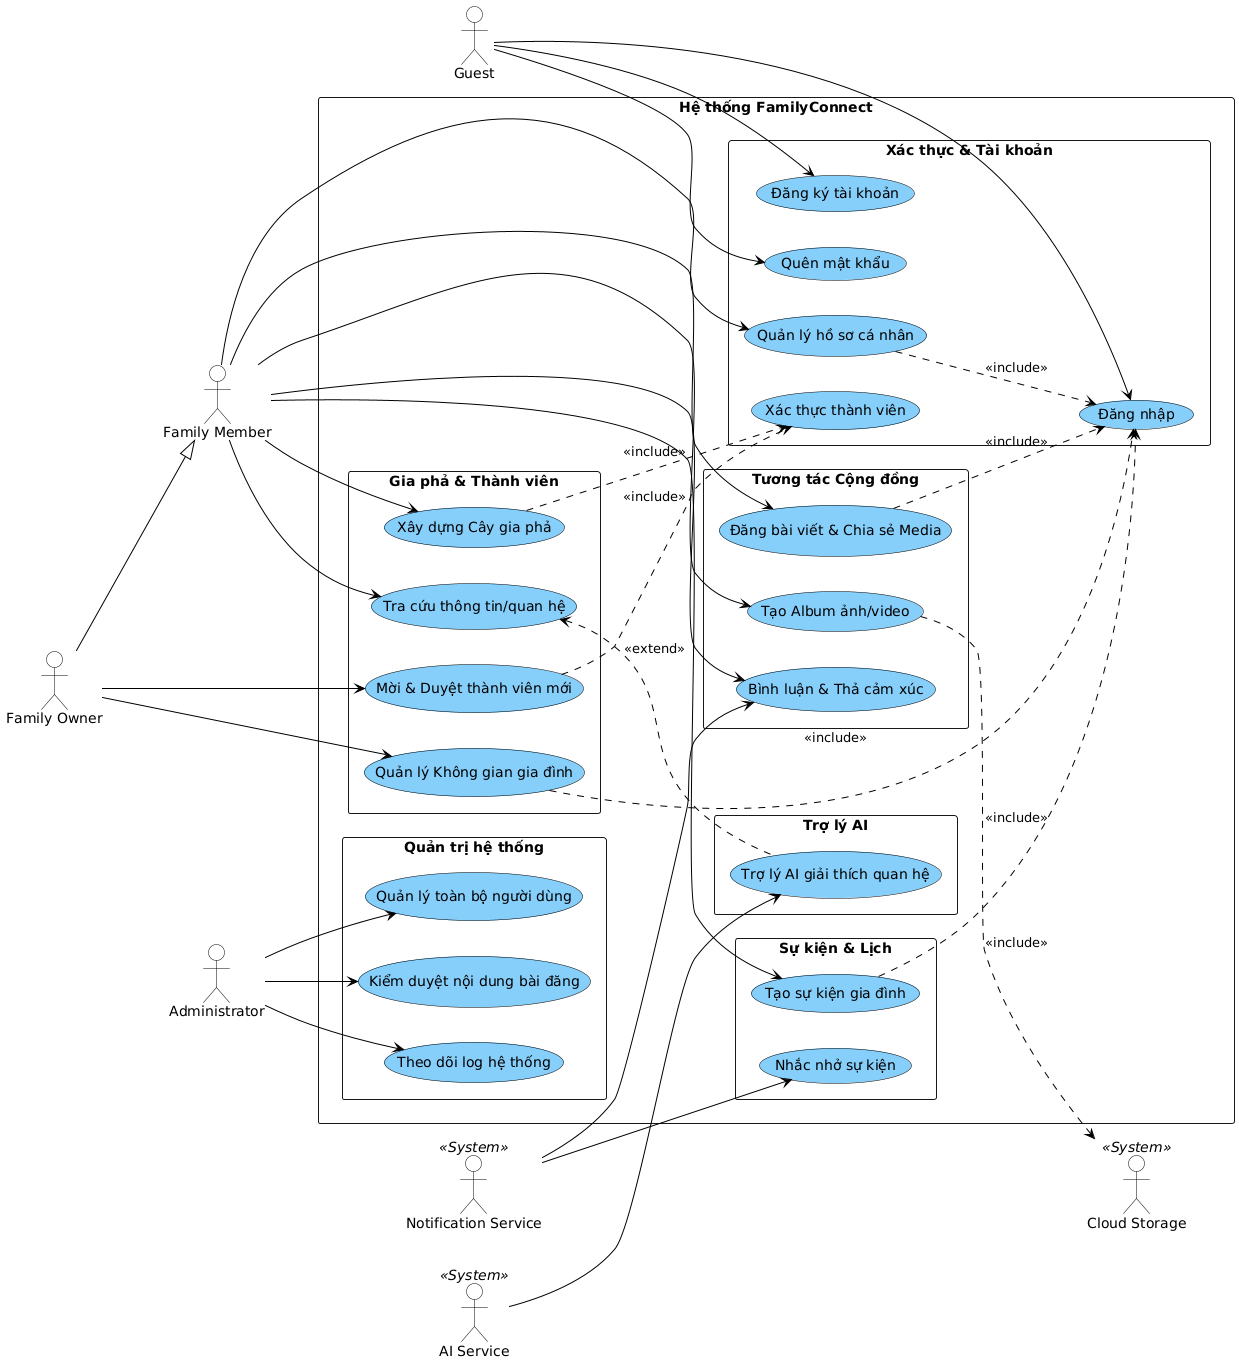

The diagram above was rendered by PlantUML. Its source (embedded in the PNG):
@startuml
left to right direction
skinparam packageStyle rectangle

skinparam actor {
    BackgroundColor White
    BorderColor Black
    ArrowColor Black
}
skinparam usecase {
    BackgroundColor LightSkyBlue
    BorderColor Black
    ArrowColor Black
}

' --- ACTORS ---
actor "Guest" as guest
actor "Family Member" as member
actor "Family Owner" as owner
actor "Administrator" as admin

actor "AI Service" as ai << System >>
actor "Notification Service" as notify << System >>
actor "Cloud Storage" as storage << System >>

' --- SYSTEM BOUNDARY ---
rectangle "Hệ thống FamilyConnect" {
    
    package "Xác thực & Tài khoản" {
        usecase "Đăng ký tài khoản" as UC_Register
        usecase "Đăng nhập" as UC_Login
        usecase "Quên mật khẩu" as UC_ForgotPass
        usecase "Quản lý hồ sơ cá nhân" as UC_Profile
        usecase "Xác thực thành viên" as UC_AuthMember
    }
    
    package "Gia phả & Thành viên" {
        usecase "Quản lý Không gian gia đình" as UC_ManageFamilySpace
        usecase "Mời & Duyệt thành viên mới" as UC_InviteMember
        usecase "Xây dựng Cây gia phả" as UC_BuildTree
        usecase "Tra cứu thông tin/quan hệ" as UC_SearchRelation
    }
    
    package "Tương tác Cộng đồng" {
        usecase "Đăng bài viết & Chia sẻ Media" as UC_Post
        usecase "Tạo Album ảnh/video" as UC_Album
        usecase "Bình luận & Thả cảm xúc" as UC_Interact
    }
    
    package "Sự kiện & Lịch" {
        usecase "Tạo sự kiện gia đình" as UC_CreateEvent
        usecase "Nhắc nhở sự kiện" as UC_RemindEvent
    }

    package "Trợ lý AI" {
        usecase "Trợ lý AI giải thích quan hệ" as UC_AIAssistant
    }
    
    package "Quản trị hệ thống" {
        usecase "Quản lý toàn bộ người dùng" as UC_AdminUsers
        usecase "Kiểm duyệt nội dung bài đăng" as UC_ModerateContent
        usecase "Theo dõi log hệ thống" as UC_MonitorLogs
    }

    ' --- RELATIONSHIPS (<<include>> & <<extend>>) ---
    UC_Profile ..> UC_Login : <<include>>
    UC_ManageFamilySpace ..> UC_Login : <<include>>
    UC_Post ..> UC_Login : <<include>>
    UC_CreateEvent ..> UC_Login : <<include>>
    
    UC_InviteMember ..> UC_AuthMember : <<include>>
    UC_BuildTree ..> UC_AuthMember : <<include>>

    UC_SearchRelation <.. UC_AIAssistant : <<extend>>
}

' --- ASSOCIATIONS ---
owner --|> member

guest --> UC_Register
guest --> UC_Login
guest --> UC_ForgotPass

member --> UC_Profile
member --> UC_BuildTree
member --> UC_SearchRelation
member --> UC_Post
member --> UC_Album
member --> UC_Interact
member --> UC_CreateEvent

owner --> UC_ManageFamilySpace
owner --> UC_InviteMember

admin --> UC_AdminUsers
admin --> UC_ModerateContent
admin --> UC_MonitorLogs

ai --> UC_AIAssistant
notify --> UC_RemindEvent
notify --> UC_Interact

UC_Album ..> storage : <<include>>
@enduml